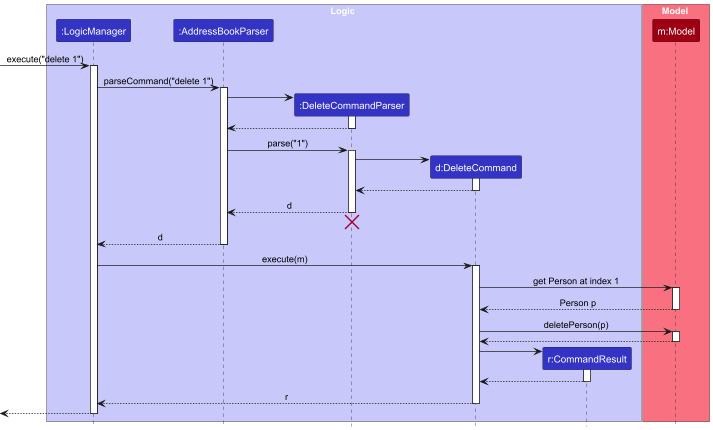

The diagram above was rendered by PlantUML. Its source (embedded in the PNG):
@startuml
!include style.puml
skinparam ArrowFontStyle plain

box Logic LOGIC_COLOR_T1
participant ":LogicManager" as LogicManager LOGIC_COLOR
participant ":AddressBookParser" as AddressBookParser LOGIC_COLOR
participant ":DeleteCommandParser" as DeleteCommandParser LOGIC_COLOR
participant "d:DeleteCommand" as DeleteCommand LOGIC_COLOR
participant "r:CommandResult" as CommandResult LOGIC_COLOR
end box

box Model MODEL_COLOR_T1
participant "m:Model" as Model MODEL_COLOR
end box

[-> LogicManager : execute("delete 1")
activate LogicManager

LogicManager -> AddressBookParser : parseCommand("delete 1")
activate AddressBookParser

create DeleteCommandParser
AddressBookParser -> DeleteCommandParser
activate DeleteCommandParser

DeleteCommandParser --> AddressBookParser
deactivate DeleteCommandParser

AddressBookParser -> DeleteCommandParser : parse("1")
activate DeleteCommandParser

create DeleteCommand
DeleteCommandParser -> DeleteCommand
activate DeleteCommand

DeleteCommand --> DeleteCommandParser :
deactivate DeleteCommand

DeleteCommandParser --> AddressBookParser : d
deactivate DeleteCommandParser
'Hidden arrow to position the destroy marker below the end of the activation bar.
DeleteCommandParser -[hidden]-> AddressBookParser
destroy DeleteCommandParser

AddressBookParser --> LogicManager : d
deactivate AddressBookParser

LogicManager -> DeleteCommand : execute(m)
activate DeleteCommand

DeleteCommand -> Model : get Person at index 1
activate Model

Model --> DeleteCommand : Person p
deactivate Model

DeleteCommand -> Model : deletePerson(p)
activate Model

Model --> DeleteCommand
deactivate Model

create CommandResult
DeleteCommand -> CommandResult
activate CommandResult

CommandResult --> DeleteCommand
deactivate CommandResult

DeleteCommand --> LogicManager : r
deactivate DeleteCommand

[<--LogicManager
deactivate LogicManager
@enduml